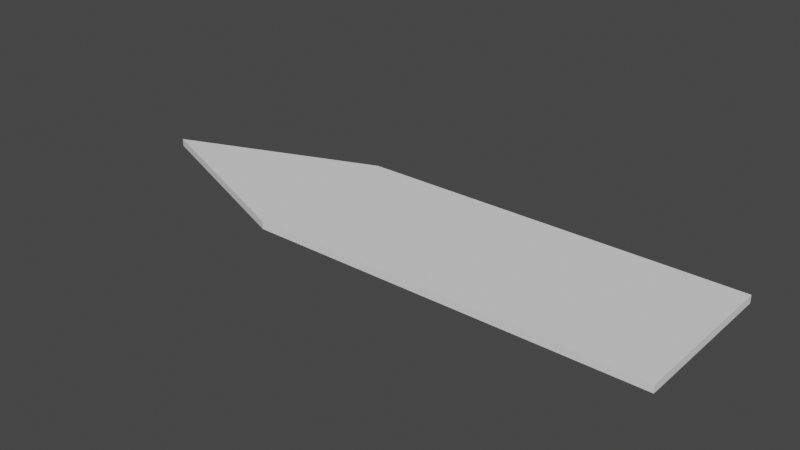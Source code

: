 # Source: Sword.blend  (saved by Blender 3.4.6; exported with 4.5.12 LTS)
import bpy
from mathutils import Matrix  # noqa: F401  (used for matrix-valued properties, if any)

bpy.ops.wm.read_factory_settings(use_empty=True)
scene = bpy.context.scene
scene.name = 'Scene'

# ---- collections
col_collection = bpy.data.collections.new('Collection'); scene.collection.children.link(col_collection)

# ---- world
world_world = bpy.data.worlds.new('World'); scene.world = world_world
world_world.use_nodes = True; world_world.node_tree.nodes.clear()
_N = world_world.node_tree.nodes; _L = world_world.node_tree.links
n0 = _N.new('ShaderNodeOutputWorld'); n0.name = 'World Output'; n0.location = (300, 300)
n1 = _N.new('ShaderNodeBackground'); n1.name = 'Background'; n1.location = (10, 300)
n1.inputs[0].default_value = (0.05088, 0.05088, 0.05088, 1.0)
_L.new(n1.outputs[0], n0.inputs[0])
n0.is_active_output = True
world_world.color = (0.05088, 0.05088, 0.05088)
world_world.use_sun_shadow = False
world_world.sun_shadow_jitter_overblur = 0.0

# ---- meshes
me_cube_001 = bpy.data.meshes.new('Cube.001')
me_cube_001.from_pydata([(-1.0, -1.0, -1.0), (-1.0, -1.0, -0.9033), (-1.0, 1.0, -1.0), (-1.0, 1.0, -0.9033), (3.938, -1.0, -1.0), (3.938, -1.0, -0.9033), (3.938, 1.0, -1.0), (3.938, 1.0, -0.9033), (-3.554, 0.005621, -1.0), (-3.554, 0.005621, -0.9033), (3.938, 0.005621, -1.0), (3.938, 0.005621, -0.9033)], [], [(8, 9, 3, 2), (2, 3, 7, 6), (10, 11, 5, 4), (4, 5, 1, 0), (8, 10, 4, 0), (11, 9, 1, 5), (7, 3, 9, 11), (2, 6, 10, 8), (6, 7, 11, 10), (0, 1, 9, 8)])
_uv = me_cube_001.uv_layers.new(name='UVMap')
_uv.uv.foreach_set('vector', [0.375, 0.1257, 0.625, 0.1257, 0.625, 0.25, 0.375, 0.25, 0.375, 0.25, 0.625, 0.25, 0.625, 0.5, 0.375, 0.5, 0.375, 0.6243, 0.625, 0.6243, 0.625, 0.75, 0.375, 0.75, 0.375, 0.75, 0.625, 0.75, 0.625, 1.0, 0.375, 1.0, 0.125, 0.6243, 0.375, 0.6243, 0.375, 0.75, 0.125, 0.75, 0.625, 0.6243, 0.875, 0.6243, 0.875, 0.75, 0.625, 0.75, 0.625, 0.5, 0.875, 0.5, 0.875, 0.6243, 0.625, 0.6243, 0.125, 0.5, 0.375, 0.5, 0.375, 0.6243, 0.125, 0.6243, 0.375, 0.5, 0.625, 0.5, 0.625, 0.6243, 0.375, 0.6243, 0.375, 0.0, 0.625, 0.0, 0.625, 0.1257, 0.375, 0.1257])
me_cube_001.update()

# ---- objects
ob_cube = bpy.data.objects.new('Cube', me_cube_001)

# ---- transforms, parenting, visibility, modifiers, constraints
ob_cube.location = (0.0, 0.0, 0.0)

# ---- collection membership
col_collection.objects.link(ob_cube)

# ---- scene / render settings (as saved in the file)
scene.frame_start = 1; scene.frame_end = 250; scene.frame_set(1)
scene.render.engine = 'BLENDER_EEVEE_NEXT'
scene.cycles.sampling_pattern = 'TABULATED_SOBOL'
scene.cycles.use_light_tree = False
scene.view_settings.view_transform = 'Filmic'
bpy.context.view_layer.update()

# ---- added for rendering (the .blend has no active camera and no usable light): camera, sun
cam_auto = bpy.data.cameras.new('AutoCamera')
cam_auto.lens = 50.0
cam_auto.sensor_width = 36.0
cam_auto.clip_end = 1000.0
ob_auto_camera = bpy.data.objects.new('AutoCamera', cam_auto)
scene.collection.objects.link(ob_auto_camera)
ob_auto_camera.location = (7.36725, -8.61023, 4.78852)
ob_auto_camera.rotation_euler = (1.09748, -7.21219e-08, 0.694738)
scene.camera = ob_auto_camera
light_auto_sun = bpy.data.lights.new('AutoSun', 'SUN')
light_auto_sun.energy = 3.0
light_auto_sun.angle = 0.0523599
ob_auto_sun = bpy.data.objects.new('AutoSun', light_auto_sun)
scene.collection.objects.link(ob_auto_sun)
ob_auto_sun.rotation_euler = (0.872665, 0.174533, 0.523599)
bpy.context.view_layer.update()
